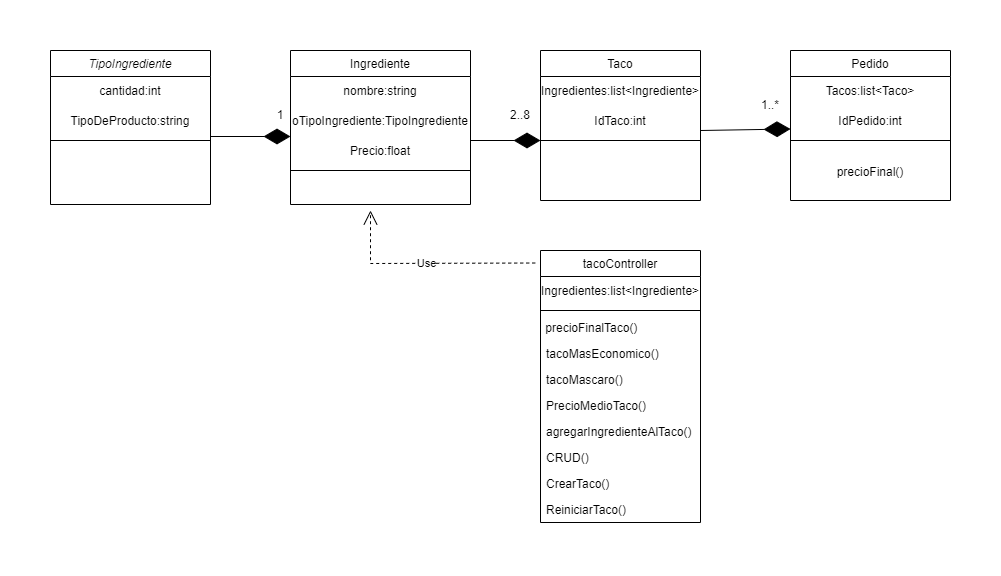

The diagram above was exported from draw.io. Its source (the exported page's mxGraphModel, read from the mxfile embedded in the PNG):
<mxGraphModel dx="1006" dy="611" grid="1" gridSize="10" guides="1" tooltips="1" connect="1" arrows="1" fold="1" page="1" pageScale="1" pageWidth="827" pageHeight="1169" math="0" shadow="0">
  <root>
    <mxCell id="WIyWlLk6GJQsqaUBKTNV-0" />
    <mxCell id="WIyWlLk6GJQsqaUBKTNV-1" parent="WIyWlLk6GJQsqaUBKTNV-0" />
    <mxCell id="zkfFHV4jXpPFQw0GAbJ--0" value="TipoIngrediente" style="swimlane;fontStyle=2;align=center;verticalAlign=top;childLayout=stackLayout;horizontal=1;startSize=26;horizontalStack=0;resizeParent=1;resizeLast=0;collapsible=1;marginBottom=0;rounded=0;shadow=0;strokeWidth=1;" parent="WIyWlLk6GJQsqaUBKTNV-1" vertex="1">
      <mxGeometry x="30" y="120" width="160" height="154" as="geometry">
        <mxRectangle x="230" y="140" width="160" height="26" as="alternateBounds" />
      </mxGeometry>
    </mxCell>
    <mxCell id="NcZSxoiLSQHTtbbbsHYd-4" value="cantidad:int" style="text;html=1;strokeColor=none;fillColor=none;align=center;verticalAlign=middle;whiteSpace=wrap;rounded=0;" parent="zkfFHV4jXpPFQw0GAbJ--0" vertex="1">
      <mxGeometry y="26" width="160" height="30" as="geometry" />
    </mxCell>
    <mxCell id="NcZSxoiLSQHTtbbbsHYd-0" value="TipoDeProducto:string" style="text;html=1;strokeColor=none;fillColor=none;align=center;verticalAlign=middle;whiteSpace=wrap;rounded=0;" parent="zkfFHV4jXpPFQw0GAbJ--0" vertex="1">
      <mxGeometry y="56" width="160" height="30" as="geometry" />
    </mxCell>
    <mxCell id="zkfFHV4jXpPFQw0GAbJ--4" value="" style="line;html=1;strokeWidth=1;align=left;verticalAlign=middle;spacingTop=-1;spacingLeft=3;spacingRight=3;rotatable=0;labelPosition=right;points=[];portConstraint=eastwest;" parent="zkfFHV4jXpPFQw0GAbJ--0" vertex="1">
      <mxGeometry y="86" width="160" height="8" as="geometry" />
    </mxCell>
    <mxCell id="zkfFHV4jXpPFQw0GAbJ--6" value="Ingrediente" style="swimlane;fontStyle=0;align=center;verticalAlign=top;childLayout=stackLayout;horizontal=1;startSize=26;horizontalStack=0;resizeParent=1;resizeLast=0;collapsible=1;marginBottom=0;rounded=0;shadow=0;strokeWidth=1;" parent="WIyWlLk6GJQsqaUBKTNV-1" vertex="1">
      <mxGeometry x="270" y="120" width="180" height="154" as="geometry">
        <mxRectangle x="130" y="380" width="160" height="26" as="alternateBounds" />
      </mxGeometry>
    </mxCell>
    <mxCell id="NcZSxoiLSQHTtbbbsHYd-2" value="nombre:string" style="text;html=1;strokeColor=none;fillColor=none;align=center;verticalAlign=middle;whiteSpace=wrap;rounded=0;" parent="zkfFHV4jXpPFQw0GAbJ--6" vertex="1">
      <mxGeometry y="26" width="180" height="30" as="geometry" />
    </mxCell>
    <mxCell id="NcZSxoiLSQHTtbbbsHYd-11" value="oTipoIngrediente:TipoIngrediente" style="text;html=1;strokeColor=none;fillColor=none;align=center;verticalAlign=middle;whiteSpace=wrap;rounded=0;" parent="zkfFHV4jXpPFQw0GAbJ--6" vertex="1">
      <mxGeometry y="56" width="180" height="30" as="geometry" />
    </mxCell>
    <mxCell id="NcZSxoiLSQHTtbbbsHYd-1" value="Precio:float" style="text;html=1;strokeColor=none;fillColor=none;align=center;verticalAlign=middle;whiteSpace=wrap;rounded=0;" parent="zkfFHV4jXpPFQw0GAbJ--6" vertex="1">
      <mxGeometry y="86" width="180" height="30" as="geometry" />
    </mxCell>
    <mxCell id="zkfFHV4jXpPFQw0GAbJ--9" value="" style="line;html=1;strokeWidth=1;align=left;verticalAlign=middle;spacingTop=-1;spacingLeft=3;spacingRight=3;rotatable=0;labelPosition=right;points=[];portConstraint=eastwest;" parent="zkfFHV4jXpPFQw0GAbJ--6" vertex="1">
      <mxGeometry y="116" width="180" height="8" as="geometry" />
    </mxCell>
    <mxCell id="zkfFHV4jXpPFQw0GAbJ--13" value="Pedido" style="swimlane;fontStyle=0;align=center;verticalAlign=top;childLayout=stackLayout;horizontal=1;startSize=26;horizontalStack=0;resizeParent=1;resizeLast=0;collapsible=1;marginBottom=0;rounded=0;shadow=0;strokeWidth=1;" parent="WIyWlLk6GJQsqaUBKTNV-1" vertex="1">
      <mxGeometry x="770" y="120" width="160" height="150" as="geometry">
        <mxRectangle x="340" y="380" width="170" height="26" as="alternateBounds" />
      </mxGeometry>
    </mxCell>
    <mxCell id="NcZSxoiLSQHTtbbbsHYd-9" value="Tacos:list&amp;lt;Taco&amp;gt;" style="text;html=1;strokeColor=none;fillColor=none;align=center;verticalAlign=middle;whiteSpace=wrap;rounded=0;" parent="zkfFHV4jXpPFQw0GAbJ--13" vertex="1">
      <mxGeometry y="26" width="160" height="30" as="geometry" />
    </mxCell>
    <mxCell id="NcZSxoiLSQHTtbbbsHYd-10" value="IdPedido:int" style="text;html=1;strokeColor=none;fillColor=none;align=center;verticalAlign=middle;whiteSpace=wrap;rounded=0;" parent="zkfFHV4jXpPFQw0GAbJ--13" vertex="1">
      <mxGeometry y="56" width="160" height="30" as="geometry" />
    </mxCell>
    <mxCell id="zkfFHV4jXpPFQw0GAbJ--15" value="" style="line;html=1;strokeWidth=1;align=left;verticalAlign=middle;spacingTop=-1;spacingLeft=3;spacingRight=3;rotatable=0;labelPosition=right;points=[];portConstraint=eastwest;" parent="zkfFHV4jXpPFQw0GAbJ--13" vertex="1">
      <mxGeometry y="86" width="160" height="8" as="geometry" />
    </mxCell>
    <mxCell id="NcZSxoiLSQHTtbbbsHYd-20" value="precioFinal()" style="text;html=1;strokeColor=none;fillColor=none;align=center;verticalAlign=middle;whiteSpace=wrap;rounded=0;" parent="zkfFHV4jXpPFQw0GAbJ--13" vertex="1">
      <mxGeometry y="94" width="160" height="56" as="geometry" />
    </mxCell>
    <mxCell id="zkfFHV4jXpPFQw0GAbJ--17" value="Taco&#10;" style="swimlane;fontStyle=0;align=center;verticalAlign=top;childLayout=stackLayout;horizontal=1;startSize=26;horizontalStack=0;resizeParent=1;resizeLast=0;collapsible=1;marginBottom=0;rounded=0;shadow=0;strokeWidth=1;" parent="WIyWlLk6GJQsqaUBKTNV-1" vertex="1">
      <mxGeometry x="520" y="120" width="160" height="150" as="geometry">
        <mxRectangle x="550" y="140" width="160" height="26" as="alternateBounds" />
      </mxGeometry>
    </mxCell>
    <mxCell id="NcZSxoiLSQHTtbbbsHYd-5" value="Ingredientes:list&amp;lt;Ingrediente&amp;gt;" style="text;html=1;strokeColor=none;fillColor=none;align=center;verticalAlign=middle;whiteSpace=wrap;rounded=0;" parent="zkfFHV4jXpPFQw0GAbJ--17" vertex="1">
      <mxGeometry y="26" width="160" height="30" as="geometry" />
    </mxCell>
    <mxCell id="NcZSxoiLSQHTtbbbsHYd-8" value="IdTaco:int" style="text;html=1;strokeColor=none;fillColor=none;align=center;verticalAlign=middle;whiteSpace=wrap;rounded=0;" parent="zkfFHV4jXpPFQw0GAbJ--17" vertex="1">
      <mxGeometry y="56" width="160" height="30" as="geometry" />
    </mxCell>
    <mxCell id="zkfFHV4jXpPFQw0GAbJ--23" value="" style="line;html=1;strokeWidth=1;align=left;verticalAlign=middle;spacingTop=-1;spacingLeft=3;spacingRight=3;rotatable=0;labelPosition=right;points=[];portConstraint=eastwest;" parent="zkfFHV4jXpPFQw0GAbJ--17" vertex="1">
      <mxGeometry y="86" width="160" height="8" as="geometry" />
    </mxCell>
    <mxCell id="NcZSxoiLSQHTtbbbsHYd-12" value="" style="endArrow=diamondThin;endFill=1;endSize=24;html=1;rounded=0;exitX=1;exitY=1;exitDx=0;exitDy=0;entryX=0;entryY=0;entryDx=0;entryDy=0;" parent="WIyWlLk6GJQsqaUBKTNV-1" source="NcZSxoiLSQHTtbbbsHYd-0" target="NcZSxoiLSQHTtbbbsHYd-1" edge="1">
      <mxGeometry width="160" relative="1" as="geometry">
        <mxPoint x="110" y="390" as="sourcePoint" />
        <mxPoint x="270" y="390" as="targetPoint" />
      </mxGeometry>
    </mxCell>
    <mxCell id="NcZSxoiLSQHTtbbbsHYd-13" value="" style="endArrow=diamondThin;endFill=1;endSize=24;html=1;rounded=0;" parent="WIyWlLk6GJQsqaUBKTNV-1" edge="1">
      <mxGeometry width="160" relative="1" as="geometry">
        <mxPoint x="450" y="210" as="sourcePoint" />
        <mxPoint x="520" y="210" as="targetPoint" />
      </mxGeometry>
    </mxCell>
    <mxCell id="NcZSxoiLSQHTtbbbsHYd-14" value="" style="endArrow=diamondThin;endFill=1;endSize=24;html=1;rounded=0;entryX=0;entryY=0.75;entryDx=0;entryDy=0;" parent="WIyWlLk6GJQsqaUBKTNV-1" target="NcZSxoiLSQHTtbbbsHYd-10" edge="1">
      <mxGeometry width="160" relative="1" as="geometry">
        <mxPoint x="680" y="200" as="sourcePoint" />
        <mxPoint x="840" y="200" as="targetPoint" />
      </mxGeometry>
    </mxCell>
    <mxCell id="NcZSxoiLSQHTtbbbsHYd-15" value="1" style="text;html=1;strokeColor=none;fillColor=none;align=center;verticalAlign=middle;whiteSpace=wrap;rounded=0;" parent="WIyWlLk6GJQsqaUBKTNV-1" vertex="1">
      <mxGeometry x="230" y="170" width="60" height="30" as="geometry" />
    </mxCell>
    <mxCell id="NcZSxoiLSQHTtbbbsHYd-16" value="2..8" style="text;html=1;strokeColor=none;fillColor=none;align=center;verticalAlign=middle;whiteSpace=wrap;rounded=0;" parent="WIyWlLk6GJQsqaUBKTNV-1" vertex="1">
      <mxGeometry x="470" y="170" width="60" height="30" as="geometry" />
    </mxCell>
    <mxCell id="NcZSxoiLSQHTtbbbsHYd-17" value="1..*" style="text;html=1;strokeColor=none;fillColor=none;align=center;verticalAlign=middle;whiteSpace=wrap;rounded=0;" parent="WIyWlLk6GJQsqaUBKTNV-1" vertex="1">
      <mxGeometry x="720" y="160" width="60" height="30" as="geometry" />
    </mxCell>
    <mxCell id="NcZSxoiLSQHTtbbbsHYd-21" value="tacoController" style="swimlane;fontStyle=0;childLayout=stackLayout;horizontal=1;startSize=26;fillColor=none;horizontalStack=0;resizeParent=1;resizeParentMax=0;resizeLast=0;collapsible=1;marginBottom=0;" parent="WIyWlLk6GJQsqaUBKTNV-1" vertex="1">
      <mxGeometry x="520" y="320" width="160" height="272" as="geometry" />
    </mxCell>
    <mxCell id="ktfeqvP-nSE_i47kKbag-1" value="Ingredientes:list&amp;lt;Ingrediente&amp;gt;" style="text;html=1;strokeColor=none;fillColor=none;align=center;verticalAlign=middle;whiteSpace=wrap;rounded=0;" parent="NcZSxoiLSQHTtbbbsHYd-21" vertex="1">
      <mxGeometry y="26" width="160" height="30" as="geometry" />
    </mxCell>
    <mxCell id="ktfeqvP-nSE_i47kKbag-0" value="" style="line;html=1;strokeWidth=1;align=left;verticalAlign=middle;spacingTop=-1;spacingLeft=3;spacingRight=3;rotatable=0;labelPosition=right;points=[];portConstraint=eastwest;" parent="NcZSxoiLSQHTtbbbsHYd-21" vertex="1">
      <mxGeometry y="56" width="160" height="8" as="geometry" />
    </mxCell>
    <mxCell id="ktfeqvP-nSE_i47kKbag-7" value="&amp;nbsp;precioFinalTaco()&lt;div style=&quot;padding: 0px; margin: 0px;&quot;&gt;&lt;br style=&quot;padding: 0px; margin: 0px; color: rgb(0, 0, 0); font-family: Helvetica; font-size: 12px; font-style: normal; font-variant-ligatures: normal; font-variant-caps: normal; font-weight: 400; letter-spacing: normal; orphans: 2; text-align: left; text-indent: 0px; text-transform: none; widows: 2; word-spacing: 0px; -webkit-text-stroke-width: 0px; background-color: rgb(248, 249, 250); text-decoration-thickness: initial; text-decoration-style: initial; text-decoration-color: initial;&quot;&gt;&lt;br&gt;&lt;br&gt;&lt;/div&gt;" style="text;whiteSpace=wrap;html=1;" parent="NcZSxoiLSQHTtbbbsHYd-21" vertex="1">
      <mxGeometry y="64" width="160" height="26" as="geometry" />
    </mxCell>
    <mxCell id="NcZSxoiLSQHTtbbbsHYd-24" value="tacoMasEconomico()&#10;" style="text;strokeColor=none;fillColor=none;align=left;verticalAlign=top;spacingLeft=4;spacingRight=4;overflow=hidden;rotatable=0;points=[[0,0.5],[1,0.5]];portConstraint=eastwest;" parent="NcZSxoiLSQHTtbbbsHYd-21" vertex="1">
      <mxGeometry y="90" width="160" height="26" as="geometry" />
    </mxCell>
    <mxCell id="NcZSxoiLSQHTtbbbsHYd-27" value="tacoMascaro()&#10;&#10;" style="text;strokeColor=none;fillColor=none;align=left;verticalAlign=top;spacingLeft=4;spacingRight=4;overflow=hidden;rotatable=0;points=[[0,0.5],[1,0.5]];portConstraint=eastwest;" parent="NcZSxoiLSQHTtbbbsHYd-21" vertex="1">
      <mxGeometry y="116" width="160" height="26" as="geometry" />
    </mxCell>
    <mxCell id="NcZSxoiLSQHTtbbbsHYd-26" value="PrecioMedioTaco()&#10;" style="text;strokeColor=none;fillColor=none;align=left;verticalAlign=top;spacingLeft=4;spacingRight=4;overflow=hidden;rotatable=0;points=[[0,0.5],[1,0.5]];portConstraint=eastwest;" parent="NcZSxoiLSQHTtbbbsHYd-21" vertex="1">
      <mxGeometry y="142" width="160" height="26" as="geometry" />
    </mxCell>
    <mxCell id="NcZSxoiLSQHTtbbbsHYd-28" value="agregarIngredienteAlTaco()&#10;" style="text;strokeColor=none;fillColor=none;align=left;verticalAlign=top;spacingLeft=4;spacingRight=4;overflow=hidden;rotatable=0;points=[[0,0.5],[1,0.5]];portConstraint=eastwest;" parent="NcZSxoiLSQHTtbbbsHYd-21" vertex="1">
      <mxGeometry y="168" width="160" height="26" as="geometry" />
    </mxCell>
    <mxCell id="NcZSxoiLSQHTtbbbsHYd-29" value="CRUD()&#10;" style="text;strokeColor=none;fillColor=none;align=left;verticalAlign=top;spacingLeft=4;spacingRight=4;overflow=hidden;rotatable=0;points=[[0,0.5],[1,0.5]];portConstraint=eastwest;" parent="NcZSxoiLSQHTtbbbsHYd-21" vertex="1">
      <mxGeometry y="194" width="160" height="26" as="geometry" />
    </mxCell>
    <mxCell id="NcZSxoiLSQHTtbbbsHYd-30" value="CrearTaco()&#10;" style="text;strokeColor=none;fillColor=none;align=left;verticalAlign=top;spacingLeft=4;spacingRight=4;overflow=hidden;rotatable=0;points=[[0,0.5],[1,0.5]];portConstraint=eastwest;" parent="NcZSxoiLSQHTtbbbsHYd-21" vertex="1">
      <mxGeometry y="220" width="160" height="26" as="geometry" />
    </mxCell>
    <mxCell id="NcZSxoiLSQHTtbbbsHYd-31" value="ReiniciarTaco()&#10;" style="text;strokeColor=none;fillColor=none;align=left;verticalAlign=top;spacingLeft=4;spacingRight=4;overflow=hidden;rotatable=0;points=[[0,0.5],[1,0.5]];portConstraint=eastwest;" parent="NcZSxoiLSQHTtbbbsHYd-21" vertex="1">
      <mxGeometry y="246" width="160" height="26" as="geometry" />
    </mxCell>
    <mxCell id="ktfeqvP-nSE_i47kKbag-5" value="Use" style="endArrow=open;endSize=12;dashed=1;html=1;rounded=0;exitX=-0.033;exitY=0.046;exitDx=0;exitDy=0;exitPerimeter=0;" parent="WIyWlLk6GJQsqaUBKTNV-1" source="NcZSxoiLSQHTtbbbsHYd-21" edge="1">
      <mxGeometry width="160" relative="1" as="geometry">
        <mxPoint x="340" y="440" as="sourcePoint" />
        <mxPoint x="350" y="280" as="targetPoint" />
        <Array as="points">
          <mxPoint x="350" y="333" />
        </Array>
      </mxGeometry>
    </mxCell>
  </root>
</mxGraphModel>